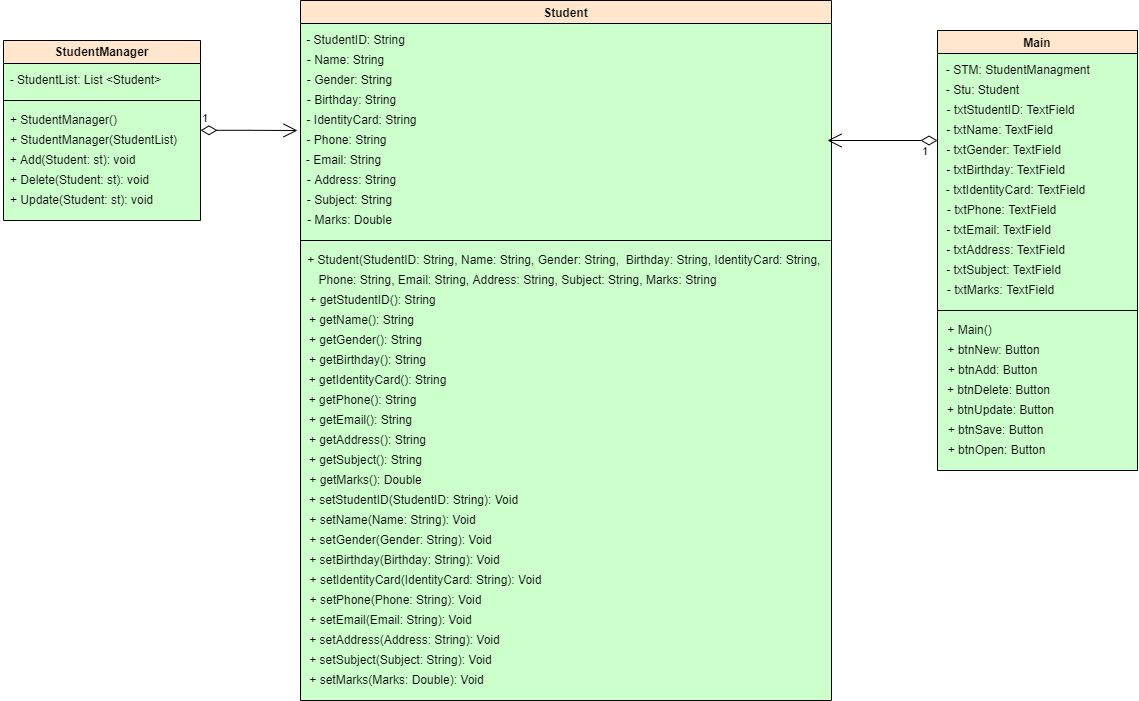

The diagram above was exported from draw.io. Its source (the exported page's mxGraphModel, read from the mxfile embedded in the PNG):
<mxGraphModel dx="1865" dy="489" grid="1" gridSize="10" guides="1" tooltips="1" connect="1" arrows="1" fold="1" page="1" pageScale="1" pageWidth="827" pageHeight="1169" background="#FFFFFF" math="0" shadow="0">
  <root>
    <mxCell id="0" />
    <mxCell id="1" parent="0" />
    <mxCell id="ILT099epoW4bwj_imia0-1" value="Student" style="swimlane;fillColor=#ffe6cc;strokeColor=#000000;labelBackgroundColor=none;rounded=0;swimlaneFillColor=#CCFFCC;" vertex="1" parent="1">
      <mxGeometry x="-340" y="170" width="531" height="700" as="geometry" />
    </mxCell>
    <mxCell id="ILT099epoW4bwj_imia0-2" value="- StudentID: String" style="text;html=1;align=center;verticalAlign=middle;resizable=0;points=[];autosize=1;strokeColor=none;fillColor=none;" vertex="1" parent="ILT099epoW4bwj_imia0-1">
      <mxGeometry y="30" width="110" height="20" as="geometry" />
    </mxCell>
    <mxCell id="ILT099epoW4bwj_imia0-11" value="- Name: String" style="text;html=1;align=center;verticalAlign=middle;resizable=0;points=[];autosize=1;strokeColor=none;fillColor=none;" vertex="1" parent="ILT099epoW4bwj_imia0-1">
      <mxGeometry y="50" width="90" height="20" as="geometry" />
    </mxCell>
    <mxCell id="ILT099epoW4bwj_imia0-12" value="- Gender: String" style="text;html=1;align=center;verticalAlign=middle;resizable=0;points=[];autosize=1;strokeColor=none;fillColor=none;" vertex="1" parent="ILT099epoW4bwj_imia0-1">
      <mxGeometry x="-1" y="70" width="100" height="20" as="geometry" />
    </mxCell>
    <mxCell id="ILT099epoW4bwj_imia0-13" value="- Birthday: String" style="text;html=1;align=center;verticalAlign=middle;resizable=0;points=[];autosize=1;strokeColor=none;fillColor=none;" vertex="1" parent="ILT099epoW4bwj_imia0-1">
      <mxGeometry x="-4" y="90" width="110" height="20" as="geometry" />
    </mxCell>
    <mxCell id="ILT099epoW4bwj_imia0-14" value="- IdentityCard: String" style="text;html=1;align=center;verticalAlign=middle;resizable=0;points=[];autosize=1;strokeColor=none;fillColor=none;" vertex="1" parent="ILT099epoW4bwj_imia0-1">
      <mxGeometry x="-4" y="110" width="130" height="20" as="geometry" />
    </mxCell>
    <mxCell id="ILT099epoW4bwj_imia0-15" value="- Phone: String" style="text;html=1;align=center;verticalAlign=middle;resizable=0;points=[];autosize=1;strokeColor=none;fillColor=none;" vertex="1" parent="ILT099epoW4bwj_imia0-1">
      <mxGeometry x="-4" y="130" width="100" height="20" as="geometry" />
    </mxCell>
    <mxCell id="ILT099epoW4bwj_imia0-16" value="- Email: String" style="text;html=1;align=center;verticalAlign=middle;resizable=0;points=[];autosize=1;strokeColor=none;fillColor=none;" vertex="1" parent="ILT099epoW4bwj_imia0-1">
      <mxGeometry x="-2" y="150" width="90" height="20" as="geometry" />
    </mxCell>
    <mxCell id="ILT099epoW4bwj_imia0-17" value="- Address: String" style="text;html=1;align=center;verticalAlign=middle;resizable=0;points=[];autosize=1;strokeColor=none;fillColor=none;" vertex="1" parent="ILT099epoW4bwj_imia0-1">
      <mxGeometry x="1" y="170" width="100" height="20" as="geometry" />
    </mxCell>
    <mxCell id="ILT099epoW4bwj_imia0-18" value="- Subject: String" style="text;html=1;align=center;verticalAlign=middle;resizable=0;points=[];autosize=1;strokeColor=none;fillColor=none;" vertex="1" parent="ILT099epoW4bwj_imia0-1">
      <mxGeometry x="-1" y="190" width="100" height="20" as="geometry" />
    </mxCell>
    <mxCell id="ILT099epoW4bwj_imia0-19" value="- Marks: Double" style="text;html=1;align=center;verticalAlign=middle;resizable=0;points=[];autosize=1;strokeColor=none;fillColor=none;" vertex="1" parent="ILT099epoW4bwj_imia0-1">
      <mxGeometry x="-1" y="210" width="100" height="20" as="geometry" />
    </mxCell>
    <mxCell id="ILT099epoW4bwj_imia0-20" value="" style="endArrow=none;html=1;rounded=0;" edge="1" parent="ILT099epoW4bwj_imia0-1">
      <mxGeometry width="50" height="50" relative="1" as="geometry">
        <mxPoint y="240" as="sourcePoint" />
        <mxPoint x="530" y="240" as="targetPoint" />
      </mxGeometry>
    </mxCell>
    <mxCell id="ILT099epoW4bwj_imia0-22" value="+ Student(StudentID: String, Name: String, Gender: String,&amp;nbsp; Birthday: String, IdentityCard: String,&amp;nbsp;&lt;br&gt;" style="text;html=1;align=center;verticalAlign=middle;resizable=0;points=[];autosize=1;strokeColor=none;fillColor=none;" vertex="1" parent="ILT099epoW4bwj_imia0-1">
      <mxGeometry y="250" width="530" height="20" as="geometry" />
    </mxCell>
    <mxCell id="ILT099epoW4bwj_imia0-23" value="Phone: String, Email: String, Address: String, Subject: String, Marks: String" style="text;html=1;align=center;verticalAlign=middle;resizable=0;points=[];autosize=1;strokeColor=none;fillColor=none;" vertex="1" parent="ILT099epoW4bwj_imia0-1">
      <mxGeometry x="12" y="270" width="410" height="20" as="geometry" />
    </mxCell>
    <mxCell id="ILT099epoW4bwj_imia0-24" value="+ getStudentID(): String" style="text;html=1;align=center;verticalAlign=middle;resizable=0;points=[];autosize=1;strokeColor=none;fillColor=none;" vertex="1" parent="ILT099epoW4bwj_imia0-1">
      <mxGeometry x="2" y="290" width="140" height="20" as="geometry" />
    </mxCell>
    <mxCell id="ILT099epoW4bwj_imia0-25" value="+ getName(): String" style="text;html=1;align=center;verticalAlign=middle;resizable=0;points=[];autosize=1;strokeColor=none;fillColor=none;" vertex="1" parent="ILT099epoW4bwj_imia0-1">
      <mxGeometry x="1" y="310" width="120" height="20" as="geometry" />
    </mxCell>
    <mxCell id="ILT099epoW4bwj_imia0-26" value="+ getGender(): String" style="text;html=1;align=center;verticalAlign=middle;resizable=0;points=[];autosize=1;strokeColor=none;fillColor=none;" vertex="1" parent="ILT099epoW4bwj_imia0-1">
      <mxGeometry y="330" width="130" height="20" as="geometry" />
    </mxCell>
    <mxCell id="ILT099epoW4bwj_imia0-27" value="+ getBirthday(): String" style="text;html=1;align=center;verticalAlign=middle;resizable=0;points=[];autosize=1;strokeColor=none;fillColor=none;" vertex="1" parent="ILT099epoW4bwj_imia0-1">
      <mxGeometry x="2" y="350" width="130" height="20" as="geometry" />
    </mxCell>
    <mxCell id="ILT099epoW4bwj_imia0-28" value="+ getIdentityCard(): String" style="text;html=1;align=center;verticalAlign=middle;resizable=0;points=[];autosize=1;strokeColor=none;fillColor=none;" vertex="1" parent="ILT099epoW4bwj_imia0-1">
      <mxGeometry x="2" y="370" width="150" height="20" as="geometry" />
    </mxCell>
    <mxCell id="ILT099epoW4bwj_imia0-29" value="+ getPhone(): String" style="text;html=1;align=center;verticalAlign=middle;resizable=0;points=[];autosize=1;strokeColor=none;fillColor=none;" vertex="1" parent="ILT099epoW4bwj_imia0-1">
      <mxGeometry x="2" y="390" width="120" height="20" as="geometry" />
    </mxCell>
    <mxCell id="ILT099epoW4bwj_imia0-30" value="+ getEmail(): String" style="text;html=1;align=center;verticalAlign=middle;resizable=0;points=[];autosize=1;strokeColor=none;fillColor=none;" vertex="1" parent="ILT099epoW4bwj_imia0-1">
      <mxGeometry y="410" width="120" height="20" as="geometry" />
    </mxCell>
    <mxCell id="ILT099epoW4bwj_imia0-31" value="+ getAddress(): String" style="text;html=1;align=center;verticalAlign=middle;resizable=0;points=[];autosize=1;strokeColor=none;fillColor=none;" vertex="1" parent="ILT099epoW4bwj_imia0-1">
      <mxGeometry x="2" y="430" width="130" height="20" as="geometry" />
    </mxCell>
    <mxCell id="ILT099epoW4bwj_imia0-32" value="+ getSubject(): String" style="text;html=1;align=center;verticalAlign=middle;resizable=0;points=[];autosize=1;strokeColor=none;fillColor=none;" vertex="1" parent="ILT099epoW4bwj_imia0-1">
      <mxGeometry y="450" width="130" height="20" as="geometry" />
    </mxCell>
    <mxCell id="ILT099epoW4bwj_imia0-33" value="+ getMarks(): Double" style="text;html=1;align=center;verticalAlign=middle;resizable=0;points=[];autosize=1;strokeColor=none;fillColor=none;" vertex="1" parent="ILT099epoW4bwj_imia0-1">
      <mxGeometry y="470" width="130" height="20" as="geometry" />
    </mxCell>
    <mxCell id="ILT099epoW4bwj_imia0-35" value="+ setStudentID(StudentID: String): Void" style="text;html=1;align=center;verticalAlign=middle;resizable=0;points=[];autosize=1;strokeColor=none;fillColor=none;" vertex="1" parent="ILT099epoW4bwj_imia0-1">
      <mxGeometry x="3" y="490" width="220" height="20" as="geometry" />
    </mxCell>
    <mxCell id="ILT099epoW4bwj_imia0-36" value="+ setName(Name: String): Void" style="text;html=1;align=center;verticalAlign=middle;resizable=0;points=[];autosize=1;strokeColor=none;fillColor=none;" vertex="1" parent="ILT099epoW4bwj_imia0-1">
      <mxGeometry x="2" y="510" width="180" height="20" as="geometry" />
    </mxCell>
    <mxCell id="ILT099epoW4bwj_imia0-37" value="+ setGender(Gender: String): Void" style="text;html=1;align=center;verticalAlign=middle;resizable=0;points=[];autosize=1;strokeColor=none;fillColor=none;" vertex="1" parent="ILT099epoW4bwj_imia0-1">
      <mxGeometry y="530" width="200" height="20" as="geometry" />
    </mxCell>
    <mxCell id="ILT099epoW4bwj_imia0-38" value="+ setBirthday(Birthday: String): Void" style="text;html=1;align=center;verticalAlign=middle;resizable=0;points=[];autosize=1;strokeColor=none;fillColor=none;" vertex="1" parent="ILT099epoW4bwj_imia0-1">
      <mxGeometry x="-1" y="550" width="210" height="20" as="geometry" />
    </mxCell>
    <mxCell id="ILT099epoW4bwj_imia0-39" value="+ setIdentityCard(IdentityCard: String): Void" style="text;html=1;align=center;verticalAlign=middle;resizable=0;points=[];autosize=1;strokeColor=none;fillColor=none;" vertex="1" parent="ILT099epoW4bwj_imia0-1">
      <mxGeometry y="570" width="250" height="20" as="geometry" />
    </mxCell>
    <mxCell id="ILT099epoW4bwj_imia0-40" value="+ setPhone(Phone: String): Void" style="text;html=1;align=center;verticalAlign=middle;resizable=0;points=[];autosize=1;strokeColor=none;fillColor=none;" vertex="1" parent="ILT099epoW4bwj_imia0-1">
      <mxGeometry y="590" width="190" height="20" as="geometry" />
    </mxCell>
    <mxCell id="ILT099epoW4bwj_imia0-41" value="+ setEmail(Email: String): Void" style="text;html=1;align=center;verticalAlign=middle;resizable=0;points=[];autosize=1;strokeColor=none;fillColor=none;" vertex="1" parent="ILT099epoW4bwj_imia0-1">
      <mxGeometry y="610" width="180" height="20" as="geometry" />
    </mxCell>
    <mxCell id="ILT099epoW4bwj_imia0-42" value="+ setAddress(Address: String): Void" style="text;html=1;align=center;verticalAlign=middle;resizable=0;points=[];autosize=1;strokeColor=none;fillColor=none;" vertex="1" parent="ILT099epoW4bwj_imia0-1">
      <mxGeometry x="-1" y="630" width="210" height="20" as="geometry" />
    </mxCell>
    <mxCell id="ILT099epoW4bwj_imia0-43" value="+ setSubject(Subject: String): Void" style="text;html=1;align=center;verticalAlign=middle;resizable=0;points=[];autosize=1;strokeColor=none;fillColor=none;" vertex="1" parent="ILT099epoW4bwj_imia0-1">
      <mxGeometry y="650" width="200" height="20" as="geometry" />
    </mxCell>
    <mxCell id="ILT099epoW4bwj_imia0-44" value="+ setMarks(Marks: Double): Void" style="text;html=1;align=center;verticalAlign=middle;resizable=0;points=[];autosize=1;strokeColor=none;fillColor=none;" vertex="1" parent="ILT099epoW4bwj_imia0-1">
      <mxGeometry x="1" y="670" width="190" height="20" as="geometry" />
    </mxCell>
    <mxCell id="ILT099epoW4bwj_imia0-51" value="Main" style="swimlane;fillColor=#ffe6cc;strokeColor=#000000;swimlaneFillColor=#CCFFCC;" vertex="1" parent="1">
      <mxGeometry x="297" y="200" width="200" height="440" as="geometry" />
    </mxCell>
    <mxCell id="ILT099epoW4bwj_imia0-53" value="- txtStudentID: TextField" style="text;html=1;align=center;verticalAlign=middle;resizable=0;points=[];autosize=1;strokeColor=none;fillColor=none;" vertex="1" parent="ILT099epoW4bwj_imia0-51">
      <mxGeometry x="3" y="70" width="140" height="20" as="geometry" />
    </mxCell>
    <mxCell id="ILT099epoW4bwj_imia0-54" value="- txtName: TextField" style="text;html=1;align=center;verticalAlign=middle;resizable=0;points=[];autosize=1;strokeColor=none;fillColor=none;" vertex="1" parent="ILT099epoW4bwj_imia0-51">
      <mxGeometry x="2" y="90" width="120" height="20" as="geometry" />
    </mxCell>
    <mxCell id="ILT099epoW4bwj_imia0-56" value="- txtGender: TextField" style="text;html=1;align=center;verticalAlign=middle;resizable=0;points=[];autosize=1;strokeColor=none;fillColor=none;" vertex="1" parent="ILT099epoW4bwj_imia0-51">
      <mxGeometry x="1" y="110" width="130" height="20" as="geometry" />
    </mxCell>
    <mxCell id="ILT099epoW4bwj_imia0-57" value="- txtBirthday: TextField" style="text;html=1;align=center;verticalAlign=middle;resizable=0;points=[];autosize=1;strokeColor=none;fillColor=none;" vertex="1" parent="ILT099epoW4bwj_imia0-51">
      <mxGeometry x="3" y="130" width="130" height="20" as="geometry" />
    </mxCell>
    <mxCell id="ILT099epoW4bwj_imia0-58" value="- txtIdentityCard: TextField" style="text;html=1;align=center;verticalAlign=middle;resizable=0;points=[];autosize=1;strokeColor=none;fillColor=none;" vertex="1" parent="ILT099epoW4bwj_imia0-51">
      <mxGeometry x="3" y="150" width="150" height="20" as="geometry" />
    </mxCell>
    <mxCell id="ILT099epoW4bwj_imia0-59" value="- txtPhone: TextField" style="text;html=1;align=center;verticalAlign=middle;resizable=0;points=[];autosize=1;strokeColor=none;fillColor=none;" vertex="1" parent="ILT099epoW4bwj_imia0-51">
      <mxGeometry x="4" y="170" width="120" height="20" as="geometry" />
    </mxCell>
    <mxCell id="ILT099epoW4bwj_imia0-60" value="- txtEmail: TextField" style="text;html=1;align=center;verticalAlign=middle;resizable=0;points=[];autosize=1;strokeColor=none;fillColor=none;" vertex="1" parent="ILT099epoW4bwj_imia0-51">
      <mxGeometry x="1" y="190" width="120" height="20" as="geometry" />
    </mxCell>
    <mxCell id="ILT099epoW4bwj_imia0-61" value="- txtAddress: TextField" style="text;html=1;align=center;verticalAlign=middle;resizable=0;points=[];autosize=1;strokeColor=none;fillColor=none;" vertex="1" parent="ILT099epoW4bwj_imia0-51">
      <mxGeometry x="3" y="210" width="130" height="20" as="geometry" />
    </mxCell>
    <mxCell id="ILT099epoW4bwj_imia0-62" value="- txtSubject: TextField" style="text;html=1;align=center;verticalAlign=middle;resizable=0;points=[];autosize=1;strokeColor=none;fillColor=none;" vertex="1" parent="ILT099epoW4bwj_imia0-51">
      <mxGeometry x="1" y="230" width="130" height="20" as="geometry" />
    </mxCell>
    <mxCell id="ILT099epoW4bwj_imia0-63" value="- txtMarks: TextField" style="text;html=1;align=center;verticalAlign=middle;resizable=0;points=[];autosize=1;strokeColor=none;fillColor=none;" vertex="1" parent="ILT099epoW4bwj_imia0-51">
      <mxGeometry x="3" y="250" width="120" height="20" as="geometry" />
    </mxCell>
    <mxCell id="ILT099epoW4bwj_imia0-64" value="- STM: StudentManagment&amp;nbsp;" style="text;html=1;align=center;verticalAlign=middle;resizable=0;points=[];autosize=1;strokeColor=none;fillColor=none;" vertex="1" parent="ILT099epoW4bwj_imia0-51">
      <mxGeometry x="2" y="30" width="160" height="20" as="geometry" />
    </mxCell>
    <mxCell id="ILT099epoW4bwj_imia0-65" value="- Stu: Student" style="text;html=1;align=center;verticalAlign=middle;resizable=0;points=[];autosize=1;strokeColor=none;fillColor=none;" vertex="1" parent="ILT099epoW4bwj_imia0-51">
      <mxGeometry y="50" width="90" height="20" as="geometry" />
    </mxCell>
    <mxCell id="ILT099epoW4bwj_imia0-66" value="" style="endArrow=none;html=1;rounded=0;" edge="1" parent="ILT099epoW4bwj_imia0-51">
      <mxGeometry width="50" height="50" relative="1" as="geometry">
        <mxPoint y="280" as="sourcePoint" />
        <mxPoint x="200" y="280" as="targetPoint" />
      </mxGeometry>
    </mxCell>
    <mxCell id="ILT099epoW4bwj_imia0-68" value="+ btnNew: Button" style="text;html=1;align=center;verticalAlign=middle;resizable=0;points=[];autosize=1;strokeColor=none;fillColor=none;" vertex="1" parent="ILT099epoW4bwj_imia0-51">
      <mxGeometry x="1" y="310" width="110" height="20" as="geometry" />
    </mxCell>
    <mxCell id="ILT099epoW4bwj_imia0-67" value="+ Main()" style="text;html=1;align=center;verticalAlign=middle;resizable=0;points=[];autosize=1;strokeColor=none;fillColor=none;" vertex="1" parent="ILT099epoW4bwj_imia0-51">
      <mxGeometry x="2" y="290" width="60" height="20" as="geometry" />
    </mxCell>
    <mxCell id="ILT099epoW4bwj_imia0-69" value="+ btnAdd: Button" style="text;html=1;align=center;verticalAlign=middle;resizable=0;points=[];autosize=1;strokeColor=none;fillColor=none;" vertex="1" parent="ILT099epoW4bwj_imia0-51">
      <mxGeometry y="330" width="110" height="20" as="geometry" />
    </mxCell>
    <mxCell id="ILT099epoW4bwj_imia0-70" value="+ btnDelete: Button" style="text;html=1;align=center;verticalAlign=middle;resizable=0;points=[];autosize=1;strokeColor=none;fillColor=none;" vertex="1" parent="ILT099epoW4bwj_imia0-51">
      <mxGeometry x="1" y="350" width="120" height="20" as="geometry" />
    </mxCell>
    <mxCell id="ILT099epoW4bwj_imia0-71" value="+ btnSave: Button" style="text;html=1;align=center;verticalAlign=middle;resizable=0;points=[];autosize=1;strokeColor=none;fillColor=none;" vertex="1" parent="ILT099epoW4bwj_imia0-51">
      <mxGeometry x="3" y="390" width="110" height="20" as="geometry" />
    </mxCell>
    <mxCell id="ILT099epoW4bwj_imia0-72" value="+ btnOpen: Button" style="text;html=1;align=center;verticalAlign=middle;resizable=0;points=[];autosize=1;strokeColor=none;fillColor=none;" vertex="1" parent="ILT099epoW4bwj_imia0-51">
      <mxGeometry x="4" y="410" width="110" height="20" as="geometry" />
    </mxCell>
    <mxCell id="ILT099epoW4bwj_imia0-97" value="+ btnUpdate: Button" style="text;html=1;align=center;verticalAlign=middle;resizable=0;points=[];autosize=1;strokeColor=none;fillColor=none;" vertex="1" parent="ILT099epoW4bwj_imia0-51">
      <mxGeometry x="3" y="370" width="120" height="20" as="geometry" />
    </mxCell>
    <mxCell id="ILT099epoW4bwj_imia0-94" value="1" style="endArrow=open;html=1;endSize=12;startArrow=diamondThin;startSize=14;startFill=0;edgeStyle=orthogonalEdgeStyle;align=left;verticalAlign=bottom;rounded=0;" edge="1" parent="1">
      <mxGeometry x="-1" y="3" relative="1" as="geometry">
        <mxPoint x="-440" y="299.83" as="sourcePoint" />
        <mxPoint x="-343" y="300" as="targetPoint" />
        <Array as="points">
          <mxPoint x="-391" y="300" />
          <mxPoint x="-343" y="300" />
        </Array>
      </mxGeometry>
    </mxCell>
    <mxCell id="ILT099epoW4bwj_imia0-95" value="1" style="endArrow=open;html=1;endSize=12;startArrow=diamondThin;startSize=14;startFill=0;edgeStyle=orthogonalEdgeStyle;align=left;verticalAlign=bottom;rounded=0;exitX=0;exitY=0.25;exitDx=0;exitDy=0;" edge="1" parent="1" source="ILT099epoW4bwj_imia0-51">
      <mxGeometry x="-0.6909" y="20" relative="1" as="geometry">
        <mxPoint x="287" y="280" as="sourcePoint" />
        <mxPoint x="187" y="310" as="targetPoint" />
        <Array as="points" />
        <mxPoint as="offset" />
      </mxGeometry>
    </mxCell>
    <mxCell id="ILT099epoW4bwj_imia0-45" value="StudentManager" style="swimlane;swimlaneFillColor=#CCFFCC;rounded=0;shadow=0;glass=0;sketch=0;treeMoving=0;labelBackgroundColor=none;swimlaneHead=1;swimlaneBody=1;horizontal=1;labelBorderColor=none;fillColor=#ffe6cc;strokeColor=default;portConstraintRotation=0;allowArrows=1;connectable=1;container=0;autosize=0;fixDash=0;dropTarget=1;expand=1;backgroundOutline=0;metaEdit=0;movableLabel=0;cloneable=1;rotatable=1;resizeHeight=1;resizeWidth=0;comic=0;snapToPoint=0;fontColor=default;whiteSpace=wrap;" vertex="1" parent="1">
      <mxGeometry x="-637" y="210" width="197" height="180" as="geometry" />
    </mxCell>
    <mxCell id="ILT099epoW4bwj_imia0-46" value="- StudentList: List &amp;lt;Student&amp;gt;" style="text;html=1;align=center;verticalAlign=middle;resizable=0;points=[];autosize=1;strokeColor=none;fillColor=none;labelBackgroundColor=none;fontColor=default;" vertex="1" parent="ILT099epoW4bwj_imia0-45">
      <mxGeometry x="-3" y="30" width="170" height="20" as="geometry" />
    </mxCell>
    <mxCell id="ILT099epoW4bwj_imia0-80" value="" style="endArrow=none;html=1;rounded=0;" edge="1" parent="ILT099epoW4bwj_imia0-45">
      <mxGeometry width="50" height="50" relative="1" as="geometry">
        <mxPoint y="60" as="sourcePoint" />
        <mxPoint x="197" y="60" as="targetPoint" />
      </mxGeometry>
    </mxCell>
    <mxCell id="ILT099epoW4bwj_imia0-81" value="+ StudentManager()" style="text;html=1;align=center;verticalAlign=middle;resizable=0;points=[];autosize=1;strokeColor=none;fillColor=none;" vertex="1" parent="ILT099epoW4bwj_imia0-45">
      <mxGeometry y="70" width="120" height="20" as="geometry" />
    </mxCell>
    <mxCell id="ILT099epoW4bwj_imia0-82" value="+ StudentManager(StudentList)" style="text;html=1;align=center;verticalAlign=middle;resizable=0;points=[];autosize=1;strokeColor=none;fillColor=none;" vertex="1" parent="ILT099epoW4bwj_imia0-45">
      <mxGeometry y="90" width="180" height="20" as="geometry" />
    </mxCell>
    <mxCell id="ILT099epoW4bwj_imia0-83" value="+ Add(Student: st): void" style="text;html=1;align=center;verticalAlign=middle;resizable=0;points=[];autosize=1;strokeColor=none;fillColor=none;" vertex="1" parent="ILT099epoW4bwj_imia0-45">
      <mxGeometry x="-1" y="110" width="140" height="20" as="geometry" />
    </mxCell>
    <mxCell id="ILT099epoW4bwj_imia0-84" value="+ Delete(Student: st): void" style="text;html=1;align=center;verticalAlign=middle;resizable=0;points=[];autosize=1;strokeColor=none;fillColor=none;" vertex="1" parent="ILT099epoW4bwj_imia0-45">
      <mxGeometry x="1" y="130" width="150" height="20" as="geometry" />
    </mxCell>
    <mxCell id="ILT099epoW4bwj_imia0-85" value="+ Update(Student: st): void" style="text;html=1;align=center;verticalAlign=middle;resizable=0;points=[];autosize=1;strokeColor=none;fillColor=none;" vertex="1" parent="ILT099epoW4bwj_imia0-45">
      <mxGeometry x="-2" y="150" width="160" height="20" as="geometry" />
    </mxCell>
  </root>
</mxGraphModel>